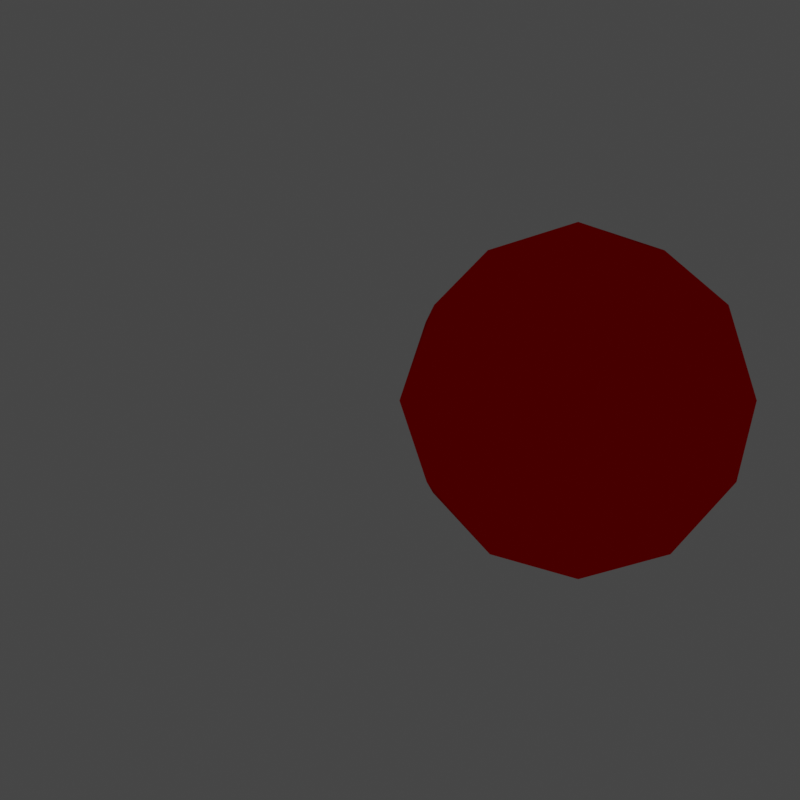 # Source: refl_scene.blend  (saved by Blender 2.93.20; exported with 4.5.12 LTS)
import bpy
from mathutils import Matrix  # noqa: F401  (used for matrix-valued properties, if any)

bpy.ops.wm.read_factory_settings(use_empty=True)
scene = bpy.context.scene
scene.name = 'Scene'

# ---- collections
col_collection = bpy.data.collections.new('Collection'); scene.collection.children.link(col_collection)

# ---- materials (node trees are filled in below, after node groups)
mat_material = bpy.data.materials.new('Material')
mat_material.alpha_threshold = 0.0
mat_material.line_color = (0.0, 0.0, 0.0, 1.0)
mat_material_001 = bpy.data.materials.new('Material.001')
mat_material_001.alpha_threshold = 0.0
mat_material_001.line_color = (0.0, 0.0, 0.0, 1.0)

# ---- material node trees
mat_material.use_nodes = True; mat_material.node_tree.nodes.clear()
_N = mat_material.node_tree.nodes; _L = mat_material.node_tree.links
n0 = _N.new('ShaderNodeOutputMaterial'); n0.name = 'Material Output'; n0.location = (300, 300)
n1 = _N.new('ShaderNodeBsdfAnisotropic'); n1.name = 'Glossy BSDF'; n1.location = (109, 255)
n1.distribution = 'GGX'
n1.inputs[0].default_value = (1.0, 0.0, 0.0, 1.0)
n1.inputs[1].default_value = 0.0
_L.new(n1.outputs[0], n0.inputs[0])
n0.is_active_output = True
mat_material_001.use_nodes = True; mat_material_001.node_tree.nodes.clear()
_N = mat_material_001.node_tree.nodes; _L = mat_material_001.node_tree.links
n0 = _N.new('ShaderNodeOutputMaterial'); n0.name = 'Material Output'; n0.location = (300, 300)
n1 = _N.new('ShaderNodeBsdfAnisotropic'); n1.name = 'Glossy BSDF'; n1.location = (109, 255)
n1.distribution = 'GGX'
n1.inputs[0].default_value = (1.0, 1.0, 0.0, 1.0)
n1.inputs[1].default_value = 0.0
_L.new(n1.outputs[0], n0.inputs[0])
n0.is_active_output = True

# ---- world
world_world = bpy.data.worlds.new('World'); scene.world = world_world
world_world.use_nodes = True; world_world.node_tree.nodes.clear()
_N = world_world.node_tree.nodes; _L = world_world.node_tree.links
n0 = _N.new('ShaderNodeOutputWorld'); n0.name = 'World Output'; n0.location = (300, 300)
n1 = _N.new('ShaderNodeBackground'); n1.name = 'Background'; n1.location = (10, 300)
n1.inputs[0].default_value = (0.05088, 0.05088, 0.05088, 1.0)
_L.new(n1.outputs[0], n0.inputs[0])
n0.is_active_output = True
world_world.color = (0.05088, 0.05088, 0.05088)
world_world.use_sun_shadow = False
world_world.sun_shadow_jitter_overblur = 0.0

# ---- cameras
cam_camera = bpy.data.cameras.new('Camera')
cam_camera.clip_end = 100.0
cam_camera.lens = 117.0
cam_camera.ortho_scale = 7.314

# ---- lights
light_light = bpy.data.lights.new('Light', 'POINT')
light_light.transmission_factor = 0.0
light_light.energy = 1000.0
light_light.shadow_soft_size = 0.1
light_light.shadow_maximum_resolution = 0.006
light_light.use_absolute_resolution = True

# ---- meshes
me_plane = bpy.data.meshes.new('Plane')
me_plane.from_pydata([(0.0, 0.0, 0.0), (233.0, 36.0, 36.0), (233.0, -36.0, 36.0), (233.0, -36.0, -36.0), (233.0, 36.0, -36.0)], [(0, 1)], [(2, 3, 4, 1)])
_uv = me_plane.uv_layers.new(name='UVMap')
_uv.uv.foreach_set('vector', [0.0, 0.0, 0.0, 0.0, 0.0, 0.0, 0.0, 0.0])
me_plane.use_remesh_fix_poles = True
me_plane.use_remesh_preserve_attributes = False
me_plane.update()
me_icosphere = bpy.data.meshes.new('Icosphere')
me_icosphere.from_pydata([(0.0, 0.0, -1.0), (0.7236, -0.5257, -0.4472), (-0.2764, -0.8506, -0.4472), (-0.8944, 0.0, -0.4472), (-0.2764, 0.8506, -0.4472), (0.7236, 0.5257, -0.4472), (0.2764, -0.8506, 0.4472), (-0.7236, -0.5257, 0.4472), (-0.7236, 0.5257, 0.4472), (0.2764, 0.8506, 0.4472), (0.8944, 0.0, 0.4472), (0.0, 0.0, 1.0), (-0.1625, -0.5, -0.8507), (0.4253, -0.309, -0.8507), (0.2629, -0.809, -0.5257), (0.8506, 0.0, -0.5257), (0.4253, 0.309, -0.8507), (-0.5257, 0.0, -0.8507), (-0.6882, -0.5, -0.5257), (-0.1625, 0.5, -0.8507), (-0.6882, 0.5, -0.5257), (0.2629, 0.809, -0.5257), (0.9511, -0.309, 0.0), (0.9511, 0.309, 0.0), (0.0, -1.0, 0.0), (0.5878, -0.809, 0.0), (-0.9511, -0.309, 0.0), (-0.5878, -0.809, 0.0), (-0.5878, 0.809, 0.0), (-0.9511, 0.309, 0.0), (0.5878, 0.809, 0.0), (0.0, 1.0, 0.0), (0.6882, -0.5, 0.5257), (-0.2629, -0.809, 0.5257), (-0.8506, 0.0, 0.5257), (-0.2629, 0.809, 0.5257), (0.6882, 0.5, 0.5257), (0.1625, -0.5, 0.8507), (0.5257, 0.0, 0.8507), (-0.4253, -0.309, 0.8507), (-0.4253, 0.309, 0.8507), (0.1625, 0.5, 0.8507)], [], [(0, 13, 12), (1, 13, 15), (0, 12, 17), (0, 17, 19), (0, 19, 16), (1, 15, 22), (2, 14, 24), (3, 18, 26), (4, 20, 28), (5, 21, 30), (1, 22, 25), (2, 24, 27), (3, 26, 29), (4, 28, 31), (5, 30, 23), (6, 32, 37), (7, 33, 39), (8, 34, 40), (9, 35, 41), (10, 36, 38), (38, 41, 11), (38, 36, 41), (36, 9, 41), (41, 40, 11), (41, 35, 40), (35, 8, 40), (40, 39, 11), (40, 34, 39), (34, 7, 39), (39, 37, 11), (39, 33, 37), (33, 6, 37), (37, 38, 11), (37, 32, 38), (32, 10, 38), (23, 36, 10), (23, 30, 36), (30, 9, 36), (31, 35, 9), (31, 28, 35), (28, 8, 35), (29, 34, 8), (29, 26, 34), (26, 7, 34), (27, 33, 7), (27, 24, 33), (24, 6, 33), (25, 32, 6), (25, 22, 32), (22, 10, 32), (30, 31, 9), (30, 21, 31), (21, 4, 31), (28, 29, 8), (28, 20, 29), (20, 3, 29), (26, 27, 7), (26, 18, 27), (18, 2, 27), (24, 25, 6), (24, 14, 25), (14, 1, 25), (22, 23, 10), (22, 15, 23), (15, 5, 23), (16, 21, 5), (16, 19, 21), (19, 4, 21), (19, 20, 4), (19, 17, 20), (17, 3, 20), (17, 18, 3), (17, 12, 18), (12, 2, 18), (15, 16, 5), (15, 13, 16), (13, 0, 16), (12, 14, 2), (12, 13, 14), (13, 1, 14)])
_uv = me_icosphere.uv_layers.new(name='UVMap')
_uv.uv.foreach_set('vector', [0.9782, 0.4612, 0.8842, 0.4249, 0.9782, 0.3605, 0.9409, 0.6675, 0.9409, 0.7682, 0.8469, 0.7038, 0.2013, 0.6353, 0.2844, 0.5783, 0.2844, 0.6922, 0.8453, 0.9728, 0.7513, 0.9365, 0.8453, 0.8721, 0.4864, 0.6353, 0.5695, 0.5783, 0.5695, 0.6922, 0.8453, 0.6659, 0.7513, 0.6295, 0.8453, 0.5651, 0.7871, 0.4612, 0.6931, 0.4249, 0.7871, 0.3605, 0.491, 0.6938, 0.491, 0.7946, 0.3971, 0.7301, 0.596, 0.3605, 0.596, 0.4612, 0.502, 0.3968, 0.502, 0.1733, 0.5851, 0.1163, 0.5851, 0.2302, 0.7498, 0.5651, 0.7498, 0.6659, 0.6558, 0.6015, 0.7653, 0.2318, 0.7653, 0.3325, 0.6714, 0.2681, 0.9409, 0.4628, 0.9409, 0.5635, 0.8469, 0.4991, 0.7653, 0.0007957, 0.7653, 0.1015, 0.6714, 0.03712, 0.7498, 0.5635, 0.6558, 0.5272, 0.7498, 0.4628, 0.3955, 0.6938, 0.3955, 0.7946, 0.3015, 0.7301, 0.09475, 0.7961, 0.09475, 0.8969, 0.0007957, 0.8325, 0.9564, 0.217, 0.8625, 0.1807, 0.9564, 0.1163, 0.8609, 0.3325, 0.7669, 0.2962, 0.8609, 0.2318, 0.491, 0.8969, 0.3971, 0.8606, 0.491, 0.7961, 0.8625, 0.0652, 0.9564, 0.0007957, 0.9564, 0.1015, 0.4002, 0.0007957, 0.4002, 0.1147, 0.3015, 0.05775, 0.101, 0.7301, 0.195, 0.6938, 0.195, 0.7946, 0.3846, 0.5783, 0.3846, 0.6922, 0.3015, 0.6353, 0.4018, 0.1733, 0.5004, 0.1163, 0.5004, 0.2302, 0.7887, 0.3968, 0.8826, 0.3605, 0.8826, 0.4612, 0.0007957, 0.9629, 0.09475, 0.8985, 0.09475, 0.9992, 0.5004, 0.3473, 0.5004, 0.4612, 0.4018, 0.4043, 0.8625, 0.2681, 0.9564, 0.2318, 0.9564, 0.3325, 0.1841, 0.5783, 0.1841, 0.6922, 0.101, 0.6353, 0.3015, 0.2888, 0.4002, 0.2318, 0.4002, 0.3457, 0.7498, 0.7698, 0.7498, 0.8705, 0.6558, 0.8342, 0.7498, 0.9728, 0.6558, 0.9084, 0.7498, 0.8721, 0.0007957, 0.4043, 0.09945, 0.3473, 0.09945, 0.4612, 0.3015, 0.8325, 0.3955, 0.7961, 0.3955, 0.8969, 0.7513, 0.5272, 0.8453, 0.4628, 0.8453, 0.5635, 0.1997, 0.1147, 0.101, 0.05775, 0.1997, 0.0007957, 0.08388, 0.5767, 0.0007957, 0.5198, 0.08388, 0.4628, 0.6542, 0.4628, 0.6542, 0.5767, 0.5711, 0.5198, 0.2999, 0.2302, 0.2013, 0.1733, 0.2999, 0.1163, 0.5851, 0.3457, 0.502, 0.2888, 0.5851, 0.2318, 0.7669, 0.0652, 0.8609, 0.0007957, 0.8609, 0.1015, 0.09945, 0.3457, 0.0007957, 0.2888, 0.09945, 0.2318, 0.7669, 0.1526, 0.8609, 0.1163, 0.8609, 0.217, 0.7498, 0.7682, 0.6558, 0.7038, 0.7498, 0.6675, 0.1997, 0.2318, 0.1997, 0.3457, 0.101, 0.2888, 0.0007957, 0.7301, 0.09475, 0.6938, 0.09475, 0.7946, 0.5976, 0.4249, 0.6915, 0.3605, 0.6915, 0.4612, 0.09945, 0.2302, 0.0007957, 0.1733, 0.09945, 0.1163, 0.6698, 0.3457, 0.5867, 0.2888, 0.6698, 0.2318, 0.4849, 0.4628, 0.4849, 0.5767, 0.4018, 0.5198, 0.2999, 0.3457, 0.2013, 0.2888, 0.2999, 0.2318, 0.6698, 0.2302, 0.5867, 0.1733, 0.6698, 0.1163, 0.3846, 0.4628, 0.3846, 0.5767, 0.3015, 0.5198, 0.2013, 0.05775, 0.2999, 0.0007957, 0.2999, 0.1147, 0.5866, 0.6938, 0.5866, 0.7946, 0.4926, 0.7582, 0.2844, 0.4628, 0.2844, 0.5767, 0.2013, 0.5198, 0.09945, 0.1147, 0.0007957, 0.05775, 0.09945, 0.0007957, 0.1841, 0.5767, 0.101, 0.5198, 0.1841, 0.4628, 0.7653, 0.217, 0.6714, 0.1526, 0.7653, 0.1163, 0.101, 0.1733, 0.1997, 0.1163, 0.1997, 0.2302, 0.5695, 0.5767, 0.4864, 0.5198, 0.5695, 0.4628, 0.9409, 0.6659, 0.8469, 0.6015, 0.9409, 0.5651, 0.4002, 0.1163, 0.4002, 0.2302, 0.3015, 0.1733, 0.8453, 0.6675, 0.8453, 0.7682, 0.7513, 0.7319, 0.195, 0.8969, 0.101, 0.8325, 0.195, 0.7961, 0.3015, 0.4043, 0.4002, 0.3473, 0.4002, 0.4612, 0.7513, 0.8061, 0.8453, 0.7698, 0.8453, 0.8705, 0.2952, 0.7946, 0.2013, 0.7301, 0.2952, 0.6938, 0.1997, 0.3473, 0.1997, 0.4612, 0.101, 0.4043, 0.2013, 0.8325, 0.2952, 0.7961, 0.2952, 0.8969, 0.5866, 0.8969, 0.4926, 0.8325, 0.5866, 0.7961, 0.2999, 0.3473, 0.2999, 0.4612, 0.2013, 0.4043, 0.5851, 0.1147, 0.502, 0.05775, 0.5851, 0.0007957, 0.4849, 0.5783, 0.4849, 0.6922, 0.4018, 0.6353, 0.5004, 0.3457, 0.4018, 0.2888, 0.5004, 0.2318, 0.195, 0.8985, 0.195, 0.9992, 0.101, 0.9629, 0.6698, 0.0007957, 0.6698, 0.1147, 0.5867, 0.05775, 0.5004, 0.1147, 0.4018, 0.05775, 0.5004, 0.0007957, 0.08388, 0.6922, 0.0007957, 0.6353, 0.08388, 0.5783])
me_icosphere.materials.append(mat_material)
me_icosphere.use_remesh_fix_poles = True
me_icosphere.use_remesh_preserve_attributes = False
me_icosphere.update()
me_icosphere_002 = bpy.data.meshes.new('Icosphere.002')
me_icosphere_002.from_pydata([(0.0, 0.0, -1.0), (0.7236, -0.5257, -0.4472), (-0.2764, -0.8506, -0.4472), (-0.8944, 0.0, -0.4472), (-0.2764, 0.8506, -0.4472), (0.7236, 0.5257, -0.4472), (0.2764, -0.8506, 0.4472), (-0.7236, -0.5257, 0.4472), (-0.7236, 0.5257, 0.4472), (0.2764, 0.8506, 0.4472), (0.8944, 0.0, 0.4472), (0.0, 0.0, 1.0), (-0.1625, -0.5, -0.8507), (0.4253, -0.309, -0.8507), (0.2629, -0.809, -0.5257), (0.8506, 0.0, -0.5257), (0.4253, 0.309, -0.8507), (-0.5257, 0.0, -0.8507), (-0.6882, -0.5, -0.5257), (-0.1625, 0.5, -0.8507), (-0.6882, 0.5, -0.5257), (0.2629, 0.809, -0.5257), (0.9511, -0.309, 0.0), (0.9511, 0.309, 0.0), (0.0, -1.0, 0.0), (0.5878, -0.809, 0.0), (-0.9511, -0.309, 0.0), (-0.5878, -0.809, 0.0), (-0.5878, 0.809, 0.0), (-0.9511, 0.309, 0.0), (0.5878, 0.809, 0.0), (0.0, 1.0, 0.0), (0.6882, -0.5, 0.5257), (-0.2629, -0.809, 0.5257), (-0.8506, 0.0, 0.5257), (-0.2629, 0.809, 0.5257), (0.6882, 0.5, 0.5257), (0.1625, -0.5, 0.8507), (0.5257, 0.0, 0.8507), (-0.4253, -0.309, 0.8507), (-0.4253, 0.309, 0.8507), (0.1625, 0.5, 0.8507)], [], [(0, 13, 12), (1, 13, 15), (0, 12, 17), (0, 17, 19), (0, 19, 16), (1, 15, 22), (2, 14, 24), (3, 18, 26), (4, 20, 28), (5, 21, 30), (1, 22, 25), (2, 24, 27), (3, 26, 29), (4, 28, 31), (5, 30, 23), (6, 32, 37), (7, 33, 39), (8, 34, 40), (9, 35, 41), (10, 36, 38), (38, 41, 11), (38, 36, 41), (36, 9, 41), (41, 40, 11), (41, 35, 40), (35, 8, 40), (40, 39, 11), (40, 34, 39), (34, 7, 39), (39, 37, 11), (39, 33, 37), (33, 6, 37), (37, 38, 11), (37, 32, 38), (32, 10, 38), (23, 36, 10), (23, 30, 36), (30, 9, 36), (31, 35, 9), (31, 28, 35), (28, 8, 35), (29, 34, 8), (29, 26, 34), (26, 7, 34), (27, 33, 7), (27, 24, 33), (24, 6, 33), (25, 32, 6), (25, 22, 32), (22, 10, 32), (30, 31, 9), (30, 21, 31), (21, 4, 31), (28, 29, 8), (28, 20, 29), (20, 3, 29), (26, 27, 7), (26, 18, 27), (18, 2, 27), (24, 25, 6), (24, 14, 25), (14, 1, 25), (22, 23, 10), (22, 15, 23), (15, 5, 23), (16, 21, 5), (16, 19, 21), (19, 4, 21), (19, 20, 4), (19, 17, 20), (17, 3, 20), (17, 18, 3), (17, 12, 18), (12, 2, 18), (15, 16, 5), (15, 13, 16), (13, 0, 16), (12, 14, 2), (12, 13, 14), (13, 1, 14)])
_uv = me_icosphere_002.uv_layers.new(name='UVMap')
_uv.uv.foreach_set('vector', [0.9782, 0.4612, 0.8842, 0.4249, 0.9782, 0.3605, 0.9409, 0.6675, 0.9409, 0.7682, 0.8469, 0.7038, 0.2013, 0.6353, 0.2844, 0.5783, 0.2844, 0.6922, 0.8453, 0.9728, 0.7513, 0.9365, 0.8453, 0.8721, 0.4864, 0.6353, 0.5695, 0.5783, 0.5695, 0.6922, 0.8453, 0.6659, 0.7513, 0.6295, 0.8453, 0.5651, 0.7871, 0.4612, 0.6931, 0.4249, 0.7871, 0.3605, 0.491, 0.6938, 0.491, 0.7946, 0.3971, 0.7301, 0.596, 0.3605, 0.596, 0.4612, 0.502, 0.3968, 0.502, 0.1733, 0.5851, 0.1163, 0.5851, 0.2302, 0.7498, 0.5651, 0.7498, 0.6659, 0.6558, 0.6015, 0.7653, 0.2318, 0.7653, 0.3325, 0.6714, 0.2681, 0.9409, 0.4628, 0.9409, 0.5635, 0.8469, 0.4991, 0.7653, 0.0007957, 0.7653, 0.1015, 0.6714, 0.03712, 0.7498, 0.5635, 0.6558, 0.5272, 0.7498, 0.4628, 0.3955, 0.6938, 0.3955, 0.7946, 0.3015, 0.7301, 0.09475, 0.7961, 0.09475, 0.8969, 0.0007957, 0.8325, 0.9564, 0.217, 0.8625, 0.1807, 0.9564, 0.1163, 0.8609, 0.3325, 0.7669, 0.2962, 0.8609, 0.2318, 0.491, 0.8969, 0.3971, 0.8606, 0.491, 0.7961, 0.8625, 0.0652, 0.9564, 0.0007957, 0.9564, 0.1015, 0.4002, 0.0007957, 0.4002, 0.1147, 0.3015, 0.05775, 0.101, 0.7301, 0.195, 0.6938, 0.195, 0.7946, 0.3846, 0.5783, 0.3846, 0.6922, 0.3015, 0.6353, 0.4018, 0.1733, 0.5004, 0.1163, 0.5004, 0.2302, 0.7887, 0.3968, 0.8826, 0.3605, 0.8826, 0.4612, 0.0007957, 0.9629, 0.09475, 0.8985, 0.09475, 0.9992, 0.5004, 0.3473, 0.5004, 0.4612, 0.4018, 0.4043, 0.8625, 0.2681, 0.9564, 0.2318, 0.9564, 0.3325, 0.1841, 0.5783, 0.1841, 0.6922, 0.101, 0.6353, 0.3015, 0.2888, 0.4002, 0.2318, 0.4002, 0.3457, 0.7498, 0.7698, 0.7498, 0.8705, 0.6558, 0.8342, 0.7498, 0.9728, 0.6558, 0.9084, 0.7498, 0.8721, 0.0007957, 0.4043, 0.09945, 0.3473, 0.09945, 0.4612, 0.3015, 0.8325, 0.3955, 0.7961, 0.3955, 0.8969, 0.7513, 0.5272, 0.8453, 0.4628, 0.8453, 0.5635, 0.1997, 0.1147, 0.101, 0.05775, 0.1997, 0.0007957, 0.08388, 0.5767, 0.0007957, 0.5198, 0.08388, 0.4628, 0.6542, 0.4628, 0.6542, 0.5767, 0.5711, 0.5198, 0.2999, 0.2302, 0.2013, 0.1733, 0.2999, 0.1163, 0.5851, 0.3457, 0.502, 0.2888, 0.5851, 0.2318, 0.7669, 0.0652, 0.8609, 0.0007957, 0.8609, 0.1015, 0.09945, 0.3457, 0.0007957, 0.2888, 0.09945, 0.2318, 0.7669, 0.1526, 0.8609, 0.1163, 0.8609, 0.217, 0.7498, 0.7682, 0.6558, 0.7038, 0.7498, 0.6675, 0.1997, 0.2318, 0.1997, 0.3457, 0.101, 0.2888, 0.0007957, 0.7301, 0.09475, 0.6938, 0.09475, 0.7946, 0.5976, 0.4249, 0.6915, 0.3605, 0.6915, 0.4612, 0.09945, 0.2302, 0.0007957, 0.1733, 0.09945, 0.1163, 0.6698, 0.3457, 0.5867, 0.2888, 0.6698, 0.2318, 0.4849, 0.4628, 0.4849, 0.5767, 0.4018, 0.5198, 0.2999, 0.3457, 0.2013, 0.2888, 0.2999, 0.2318, 0.6698, 0.2302, 0.5867, 0.1733, 0.6698, 0.1163, 0.3846, 0.4628, 0.3846, 0.5767, 0.3015, 0.5198, 0.2013, 0.05775, 0.2999, 0.0007957, 0.2999, 0.1147, 0.5866, 0.6938, 0.5866, 0.7946, 0.4926, 0.7582, 0.2844, 0.4628, 0.2844, 0.5767, 0.2013, 0.5198, 0.09945, 0.1147, 0.0007957, 0.05775, 0.09945, 0.0007957, 0.1841, 0.5767, 0.101, 0.5198, 0.1841, 0.4628, 0.7653, 0.217, 0.6714, 0.1526, 0.7653, 0.1163, 0.101, 0.1733, 0.1997, 0.1163, 0.1997, 0.2302, 0.5695, 0.5767, 0.4864, 0.5198, 0.5695, 0.4628, 0.9409, 0.6659, 0.8469, 0.6015, 0.9409, 0.5651, 0.4002, 0.1163, 0.4002, 0.2302, 0.3015, 0.1733, 0.8453, 0.6675, 0.8453, 0.7682, 0.7513, 0.7319, 0.195, 0.8969, 0.101, 0.8325, 0.195, 0.7961, 0.3015, 0.4043, 0.4002, 0.3473, 0.4002, 0.4612, 0.7513, 0.8061, 0.8453, 0.7698, 0.8453, 0.8705, 0.2952, 0.7946, 0.2013, 0.7301, 0.2952, 0.6938, 0.1997, 0.3473, 0.1997, 0.4612, 0.101, 0.4043, 0.2013, 0.8325, 0.2952, 0.7961, 0.2952, 0.8969, 0.5866, 0.8969, 0.4926, 0.8325, 0.5866, 0.7961, 0.2999, 0.3473, 0.2999, 0.4612, 0.2013, 0.4043, 0.5851, 0.1147, 0.502, 0.05775, 0.5851, 0.0007957, 0.4849, 0.5783, 0.4849, 0.6922, 0.4018, 0.6353, 0.5004, 0.3457, 0.4018, 0.2888, 0.5004, 0.2318, 0.195, 0.8985, 0.195, 0.9992, 0.101, 0.9629, 0.6698, 0.0007957, 0.6698, 0.1147, 0.5867, 0.05775, 0.5004, 0.1147, 0.4018, 0.05775, 0.5004, 0.0007957, 0.08388, 0.6922, 0.0007957, 0.6353, 0.08388, 0.5783])
me_icosphere_002.materials.append(mat_material_001)
me_icosphere_002.use_remesh_fix_poles = True
me_icosphere_002.use_remesh_preserve_attributes = False
me_icosphere_002.update()
me_plane_001 = bpy.data.meshes.new('Plane.001')
me_plane_001.from_pydata([(-1.0, -1.0, 0.0), (-1.0, 1.0, 0.0), (1.0, 1.0, 0.0)], [], [(1, 2, 0)])
_uv = me_plane_001.uv_layers.new(name='UVMap')
_uv.uv.foreach_set('vector', [0.0, 0.0, 0.0, 0.0, 0.0, 0.0])
me_plane_001.use_remesh_fix_poles = True
me_plane_001.use_remesh_preserve_attributes = False
me_plane_001.update()

# ---- objects
ob_light = bpy.data.objects.new('Light', light_light)
ob_camera = bpy.data.objects.new('Camera', cam_camera)
ob_plane = bpy.data.objects.new('Plane', me_plane)
ob_icosphere = bpy.data.objects.new('Icosphere', me_icosphere)
ob_icosphere_002 = bpy.data.objects.new('Icosphere.002', me_icosphere_002)
ob_plane_001 = bpy.data.objects.new('Plane.001', me_plane_001)

# ---- transforms, parenting, visibility, modifiers, constraints
ob_light.location = (4.076, 1.005, 5.904)
ob_light.rotation_euler = (0.6503, 0.05522, 1.866)
ob_light.lock_rotations_4d = False
ob_light.empty_display_type = 'ARROWS'
ob_light.color = (0.0, 0.0, 0.0, 0.0)
ob_light.lineart.crease_threshold = 0.0
ob_camera.location = (0.0, 0.0, 0.0)
ob_camera.rotation_euler = (1.571, 0.0, -1.571)
ob_camera.lock_rotations_4d = False
ob_camera.empty_display_type = 'ARROWS'
ob_camera.color = (0.0, 0.0, 0.0, 0.0)
ob_camera.display_type = 'WIRE'
ob_camera.lineart.crease_threshold = 0.0
ob_plane.location = (0.0, 0.0, 0.0)
ob_icosphere.location = (7.276, -0.5, 0.0)
ob_icosphere.scale = (0.5, 0.5, 0.5)
ob_icosphere_002.location = (7.276, 0.5, 0.0)
ob_icosphere_002.scale = (0.5, 0.5, 0.5)
ob_icosphere_002.hide_render = True
ob_plane_001.location = (8.0, -0.5, 0.0)
ob_plane_001.rotation_euler = (-0.0, 1.571, 0.0)
ob_plane_001.hide_render = True

# ---- collection membership
col_collection.objects.link(ob_light)
col_collection.objects.link(ob_camera)
col_collection.objects.link(ob_plane)
col_collection.objects.link(ob_icosphere)
col_collection.objects.link(ob_icosphere_002)
col_collection.objects.link(ob_plane_001)

# ---- scene / render settings (as saved in the file)
scene.camera = ob_camera
scene.frame_start = 1; scene.frame_end = 250; scene.frame_set(1)
scene.render.engine = 'CYCLES'
scene.render.resolution_x = 720
scene.render.resolution_y = 720
scene.cycles.use_denoising = False
scene.cycles.samples = 128
scene.cycles.sampling_pattern = 'TABULATED_SOBOL'
scene.cycles.use_adaptive_sampling = False
scene.cycles.use_light_tree = False
scene.view_settings.view_transform = 'Filmic'
bpy.context.view_layer.update()
